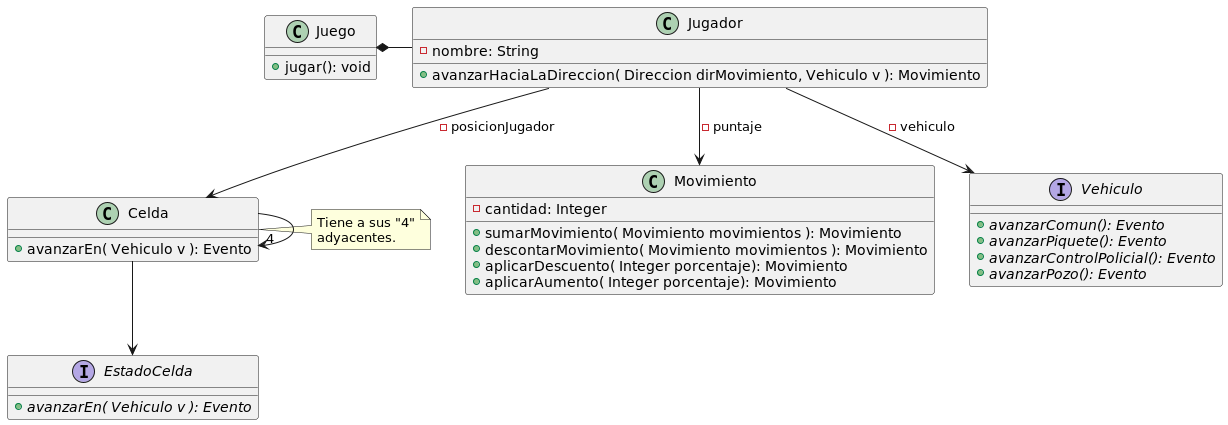

The diagram above was rendered by PlantUML. Its source (embedded in the PNG):
@startuml
!include Juego.puml!CLASES
!include Celda.puml!SINSUBCLASES
!include Movimiento.puml!SINSUBCLASES
!include Vehiculo.puml!SINSUBCLASES

Jugador -down-> Vehiculo: - vehiculo
Jugador --> Movimiento: - puntaje
Jugador --> Celda: - posicionJugador
@enduml